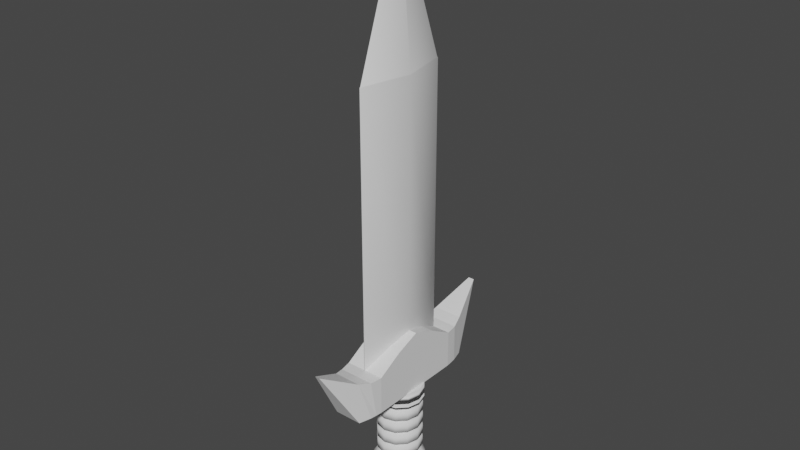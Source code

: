 # Source: espada.blend  (saved by Blender 3.6.14; exported with 4.5.12 LTS)
import bpy
from mathutils import Matrix  # noqa: F401  (used for matrix-valued properties, if any)

bpy.ops.wm.read_factory_settings(use_empty=True)
scene = bpy.context.scene
scene.name = 'Scene'

# ---- collections
col_collection = bpy.data.collections.new('Collection'); scene.collection.children.link(col_collection)

# ---- world
world_world = bpy.data.worlds.new('World'); scene.world = world_world
world_world.use_nodes = True; world_world.node_tree.nodes.clear()
_N = world_world.node_tree.nodes; _L = world_world.node_tree.links
n0 = _N.new('ShaderNodeOutputWorld'); n0.name = 'World Output'; n0.location = (300, 300)
n1 = _N.new('ShaderNodeBackground'); n1.name = 'Background'; n1.location = (10, 300)
n1.inputs[0].default_value = (0.05088, 0.05088, 0.05088, 1.0)
_L.new(n1.outputs[0], n0.inputs[0])
n0.is_active_output = True
world_world.color = (0.05088, 0.05088, 0.05088)
world_world.use_sun_shadow = False
world_world.sun_shadow_jitter_overblur = 0.0

# ---- meshes
me_circle = bpy.data.meshes.new('Circle')
me_circle.from_pydata([(-1.772e-09, 1.0, 0.0), (-0.4983, 0.866, 0.0), (-0.8631, 0.5, 0.0), (-0.9967, 0.0, 0.0), (-0.8631, -0.5, 0.0), (-0.4983, -0.866, 0.0), (-1.772e-09, -1.0, 0.0), (0.4983, -0.866, 0.0), (0.8631, -0.5, 0.0), (0.9967, 0.0, 0.0), (0.8631, 0.5, 0.0), (0.4983, 0.866, 0.0), (-1.772e-09, 1.0, 0.9), (-0.4983, 0.866, 0.9), (-0.8631, 0.5, 0.9), (-0.9967, 0.0, 0.9), (-0.8631, -0.5, 0.9), (-0.4983, -0.866, 0.9), (-1.772e-09, -1.0, 0.9), (0.4983, -0.866, 0.9), (0.8631, -0.5, 0.9), (0.9967, 0.0, 0.9), (0.8631, 0.5, 0.9), (0.4983, 0.866, 0.9), (-0.57, 1.037, 0.9), (1.159e-10, 1.198, 0.9), (-0.9873, 0.5989, 0.9), (-1.14, 1.402e-09, 0.9), (-0.9873, -0.5989, 0.9), (-0.57, -1.037, 0.9), (1.159e-10, -1.198, 0.9), (0.57, -1.037, 0.9), (0.9873, -0.5989, 0.9), (1.14, 1.402e-09, 0.9), (0.9873, 0.5989, 0.9), (0.57, 1.037, 0.9), (-0.57, 1.037, 1.294), (-1.478e-08, 1.198, 1.294), (-0.9873, 0.5989, 1.294), (-1.14, 1.402e-09, 1.294), (-0.9873, -0.5989, 1.294), (-0.57, -1.037, 1.294), (-1.478e-08, -1.198, 1.294), (0.57, -1.037, 1.294), (0.9873, -0.5989, 1.294), (1.14, 1.402e-09, 1.294), (0.9873, 0.5989, 1.294), (0.57, 1.037, 1.294), (-0.6544, 1.191, 1.3), (-1.615e-08, 1.375, 1.3), (-1.134, 0.6876, 1.3), (-1.309, 3.081e-09, 1.3), (-1.134, -0.6876, 1.3), (-0.6544, -1.191, 1.3), (-1.615e-08, -1.375, 1.3), (0.6544, -1.191, 1.3), (1.134, -0.6876, 1.3), (1.309, 3.081e-09, 1.3), (1.134, 0.6876, 1.3), (0.6544, 1.191, 1.3), (-0.6544, 1.191, 1.482), (-1.093e-08, 1.375, 1.482), (-1.134, 0.6876, 1.482), (-1.309, 3.081e-09, 1.482), (-1.134, -0.6876, 1.482), (-0.6544, -1.191, 1.482), (-1.093e-08, -1.375, 1.482), (0.6544, -1.191, 1.482), (1.134, -0.6876, 1.482), (1.309, 3.081e-09, 1.482), (1.134, 0.6876, 1.482), (0.6544, 1.191, 1.482), (-0.4676, 0.8509, 1.994), (-7.81e-09, 0.9825, 1.994), (-0.8099, 0.4912, 1.994), (-0.9351, -6.353e-10, 1.994), (-0.8099, -0.4912, 1.994), (-0.4676, -0.8509, 1.994), (-7.81e-09, -0.9825, 1.994), (0.4676, -0.8509, 1.994), (0.8099, -0.4912, 1.994), (0.9351, -6.353e-10, 1.994), (0.8099, 0.4912, 1.994), (0.4676, 0.8509, 1.994)], [], [(4, 3, 15, 16), (11, 10, 22, 23), (1, 0, 12, 13), (8, 7, 19, 20), (5, 4, 16, 17), (0, 11, 23, 12), (2, 1, 13, 14), (9, 8, 20, 21), (6, 5, 17, 18), (3, 2, 14, 15), (10, 9, 21, 22), (7, 6, 18, 19), (17, 16, 28, 29), (1, 2, 3, 4, 5, 6, 7, 8, 9, 10, 11, 0), (26, 24, 36, 38), (12, 23, 35, 25), (14, 13, 24, 26), (21, 20, 32, 33), (18, 17, 29, 30), (15, 14, 26, 27), (22, 21, 33, 34), (19, 18, 30, 31), (16, 15, 27, 28), (23, 22, 34, 35), (13, 12, 25, 24), (20, 19, 31, 32), (46, 45, 57, 58), (33, 32, 44, 45), (30, 29, 41, 42), (27, 26, 38, 39), (34, 33, 45, 46), (31, 30, 42, 43), (28, 27, 39, 40), (35, 34, 46, 47), (24, 25, 37, 36), (32, 31, 43, 44), (29, 28, 40, 41), (25, 35, 47, 37), (51, 50, 62, 63), (43, 42, 54, 55), (40, 39, 51, 52), (47, 46, 58, 59), (36, 37, 49, 48), (44, 43, 55, 56), (41, 40, 52, 53), (37, 47, 59, 49), (38, 36, 48, 50), (45, 44, 56, 57), (42, 41, 53, 54), (39, 38, 50, 51), (67, 66, 78, 79), (58, 57, 69, 70), (55, 54, 66, 67), (52, 51, 63, 64), (59, 58, 70, 71), (48, 49, 61, 60), (56, 55, 67, 68), (53, 52, 64, 65), (49, 59, 71, 61), (50, 48, 60, 62), (57, 56, 68, 69), (54, 53, 65, 66), (72, 73, 83, 82, 81, 80, 79, 78, 77, 76, 75, 74), (64, 63, 75, 76), (71, 70, 82, 83), (60, 61, 73, 72), (68, 67, 79, 80), (65, 64, 76, 77), (61, 71, 83, 73), (62, 60, 72, 74), (69, 68, 80, 81), (66, 65, 77, 78), (63, 62, 74, 75), (70, 69, 81, 82)])
me_circle.polygons.foreach_set('use_smooth', [True] * 74)
_uv = me_circle.uv_layers.new(name='UVMap')
_uv.uv.foreach_set('vector', [0.0, 0.0, 0.0, 0.0, 0.0, 0.0, 0.0, 0.0, 0.0, 0.0, 0.0, 0.0, 0.0, 0.0, 0.0, 0.0, 0.0, 0.0, 0.0, 0.0, 0.0, 0.0, 0.0, 0.0, 0.0, 0.0, 0.0, 0.0, 0.0, 0.0, 0.0, 0.0, 0.0, 0.0, 0.0, 0.0, 0.0, 0.0, 0.0, 0.0, 0.0, 0.0, 0.0, 0.0, 0.0, 0.0, 0.0, 0.0, 0.0, 0.0, 0.0, 0.0, 0.0, 0.0, 0.0, 0.0, 0.0, 0.0, 0.0, 0.0, 0.0, 0.0, 0.0, 0.0, 0.0, 0.0, 0.0, 0.0, 0.0, 0.0, 0.0, 0.0, 0.0, 0.0, 0.0, 0.0, 0.0, 0.0, 0.0, 0.0, 0.0, 0.0, 0.0, 0.0, 0.0, 0.0, 0.0, 0.0, 0.0, 0.0, 0.0, 0.0, 0.0, 0.0, 0.0, 0.0, 0.0, 0.0, 0.0, 0.0, 0.0, 0.0, 0.0, 0.0, 0.0, 0.0, 0.0, 0.0, 0.0, 0.0, 0.0, 0.0, 0.0, 0.0, 0.0, 0.0, 0.0, 0.0, 0.0, 0.0, 0.0, 0.0, 0.0, 0.0, 0.0, 0.0, 0.0, 0.0, 0.0, 0.0, 0.0, 0.0, 0.0, 0.0, 0.0, 0.0, 0.0, 0.0, 0.0, 0.0, 0.0, 0.0, 0.0, 0.0, 0.0, 0.0, 0.0, 0.0, 0.0, 0.0, 0.0, 0.0, 0.0, 0.0, 0.0, 0.0, 0.0, 0.0, 0.0, 0.0, 0.0, 0.0, 0.0, 0.0, 0.0, 0.0, 0.0, 0.0, 0.0, 0.0, 0.0, 0.0, 0.0, 0.0, 0.0, 0.0, 0.0, 0.0, 0.0, 0.0, 0.0, 0.0, 0.0, 0.0, 0.0, 0.0, 0.0, 0.0, 0.0, 0.0, 0.0, 0.0, 0.0, 0.0, 0.0, 0.0, 0.0, 0.0, 0.0, 0.0, 0.0, 0.0, 0.0, 0.0, 0.0, 0.0, 0.0, 0.0, 0.0, 0.0, 0.0, 0.0, 0.0, 0.0, 0.0, 0.0, 0.0, 0.0, 0.0, 0.0, 0.0, 0.0, 0.0, 0.0, 0.0, 0.0, 0.0, 0.0, 0.0, 0.0, 0.0, 0.0, 0.0, 0.0, 0.0, 0.0, 0.0, 0.0, 0.0, 0.0, 0.0, 0.0, 0.0, 0.0, 0.0, 0.0, 0.0, 0.0, 0.0, 0.0, 0.0, 0.0, 0.0, 0.0, 0.0, 0.0, 0.0, 0.0, 0.0, 0.0, 0.0, 0.0, 0.0, 0.0, 0.0, 0.0, 0.0, 0.0, 0.0, 0.0, 0.0, 0.0, 0.0, 0.0, 0.0, 0.0, 0.0, 0.0, 0.0, 0.0, 0.0, 0.0, 0.0, 0.0, 0.0, 0.0, 0.0, 0.0, 0.0, 0.0, 0.0, 0.0, 0.0, 0.0, 0.0, 0.0, 0.0, 0.0, 0.0, 0.0, 0.0, 0.0, 0.0, 0.0, 0.0, 0.0, 0.0, 0.0, 0.0, 0.0, 0.0, 0.0, 0.0, 0.0, 0.0, 0.0, 0.0, 0.0, 0.0, 0.0, 0.0, 0.0, 0.0, 0.0, 0.0, 0.0, 0.0, 0.0, 0.0, 0.0, 0.0, 0.0, 0.0, 0.0, 0.0, 0.0, 0.0, 0.0, 0.0, 0.0, 0.0, 0.0, 0.0, 0.0, 0.0, 0.0, 0.0, 0.0, 0.0, 0.0, 0.0, 0.0, 0.0, 0.0, 0.0, 0.0, 0.0, 0.0, 0.0, 0.0, 0.0, 0.0, 0.0, 0.0, 0.0, 0.0, 0.0, 0.0, 0.0, 0.0, 0.0, 0.0, 0.0, 0.0, 0.0, 0.0, 0.0, 0.0, 0.0, 0.0, 0.0, 0.0, 0.0, 0.0, 0.0, 0.0, 0.0, 0.0, 0.0, 0.0, 0.0, 0.0, 0.0, 0.0, 0.0, 0.0, 0.0, 0.0, 0.0, 0.0, 0.0, 0.0, 0.0, 0.0, 0.0, 0.0, 0.0, 0.0, 0.0, 0.0, 0.0, 0.0, 0.0, 0.0, 0.0, 0.0, 0.0, 0.0, 0.0, 0.0, 0.0, 0.0, 0.0, 0.0, 0.0, 0.0, 0.0, 0.0, 0.0, 0.0, 0.0, 0.0, 0.0, 0.0, 0.0, 0.0, 0.0, 0.0, 0.0, 0.0, 0.0, 0.0, 0.0, 0.0, 0.0, 0.0, 0.0, 0.0, 0.0, 0.0, 0.0, 0.0, 0.0, 0.0, 0.0, 0.0, 0.0, 0.0, 0.0, 0.0, 0.0, 0.0, 0.0, 0.0, 0.0, 0.0, 0.0, 0.0, 0.0, 0.0, 0.0, 0.0, 0.0, 0.0, 0.0, 0.0, 0.0, 0.0, 0.0, 0.0, 0.0, 0.0, 0.0, 0.0, 0.0, 0.0, 0.0, 0.0, 0.0, 0.0, 0.0, 0.0, 0.0, 0.0, 0.0, 0.0, 0.0, 0.0, 0.0, 0.0, 0.0, 0.0, 0.0, 0.0, 0.0, 0.0, 0.0, 0.0, 0.0, 0.0, 0.0, 0.0, 0.0, 0.0, 0.0, 0.0, 0.0, 0.0, 0.0, 0.0, 0.0, 0.0, 0.0, 0.0, 0.0, 0.0, 0.0, 0.0, 0.0, 0.0, 0.0, 0.0, 0.0, 0.0, 0.0, 0.0, 0.0, 0.0, 0.0, 0.0, 0.0, 0.0, 0.0, 0.0, 0.0, 0.0, 0.0, 0.0, 0.0, 0.0, 0.0, 0.0, 0.0, 0.0, 0.0, 0.0, 0.0, 0.0, 0.0, 0.0, 0.0, 0.0, 0.0, 0.0, 0.0, 0.0, 0.0, 0.0, 0.0, 0.0, 0.0, 0.0, 0.0, 0.0, 0.0, 0.0, 0.0, 0.0, 0.0, 0.0, 0.0, 0.0, 0.0, 0.0, 0.0, 0.0, 0.0, 0.0, 0.0, 0.0, 0.0, 0.0, 0.0, 0.0, 0.0, 0.0, 0.0, 0.0, 0.0, 0.0, 0.0, 0.0, 0.0, 0.0, 0.0, 0.0, 0.0, 0.0, 0.0, 0.0, 0.0, 0.0, 0.0, 0.0, 0.0, 0.0, 0.0, 0.0, 0.0, 0.0, 0.0, 0.0, 0.0, 0.0])
me_circle.update()
me_circle_002 = bpy.data.meshes.new('Circle.002')
me_circle_002.from_pydata([(0.0, 1.0, 0.0), (-0.5, 0.866, 0.0), (-0.866, 0.5, 0.0), (-1.0, 0.0, 0.0), (-0.866, -0.5, 0.0), (-0.5, -0.866, 0.0), (0.0, -1.0, 0.0), (0.5, -0.866, 0.0), (0.866, -0.5, 0.0), (1.0, 0.0, 0.0), (0.866, 0.5, 0.0), (0.5, 0.866, 0.0), (2.221e-16, 1.0, 0.9), (-0.5, 0.866, 0.9), (-0.866, 0.5, 0.9), (-1.0, 0.0, 0.9), (-0.866, -0.5, 0.9), (-0.5, -0.866, 0.9), (2.221e-16, -1.0, 0.9), (0.5, -0.866, 0.9), (0.866, -0.5, 0.9), (1.0, 0.0, 0.9), (0.866, 0.5, 0.9), (0.5, 0.866, 0.9), (-0.6101, 1.057, 0.9), (5.838e-10, 1.22, 0.9), (-1.057, 0.6101, 0.9), (-1.22, 0.0, 0.9), (-1.057, -0.6101, 0.9), (-0.6101, -1.057, 0.9), (5.838e-10, -1.22, 0.9), (0.6101, -1.057, 0.9), (1.057, -0.6101, 0.9), (1.22, 0.0, 0.9), (1.057, 0.6101, 0.9), (0.6101, 1.057, 0.9), (-0.6101, 1.057, 1.766), (5.838e-10, 1.22, 1.766), (-1.057, 0.6101, 1.766), (-1.22, 0.0, 1.766), (-1.057, -0.6101, 1.766), (-0.6101, -1.057, 1.766), (5.838e-10, -1.22, 1.766), (0.6101, -1.057, 1.766), (1.057, -0.6101, 1.766), (1.22, 0.0, 1.766), (1.057, 0.6101, 1.766), (0.6101, 1.057, 1.766), (-0.4923, 0.8527, 1.687), (-1.576e-09, 0.9846, 1.687), (-0.8527, 0.4923, 1.687), (-0.9846, 1.947e-09, 1.687), (-0.8527, -0.4923, 1.687), (-0.4923, -0.8527, 1.687), (-1.576e-09, -0.9846, 1.687), (0.4923, -0.8527, 1.687), (0.8527, -0.4923, 1.687), (0.9846, 1.947e-09, 1.687), (0.8527, 0.4923, 1.687), (0.4923, 0.8527, 1.687), (-0.4923, 0.8527, 2.159), (-1.576e-09, 0.9846, 2.159), (-0.8527, 0.4923, 2.159), (-0.9846, 1.947e-09, 2.159), (-0.8527, -0.4923, 2.159), (-0.4923, -0.8527, 2.159), (-1.576e-09, -0.9846, 2.159), (0.4923, -0.8527, 2.159), (0.8527, -0.4923, 2.159), (0.9846, 1.947e-09, 2.159), (0.8527, 0.4923, 2.159), (0.4923, 0.8527, 2.159), (-0.6081, 1.053, 2.168), (-5.049e-09, 1.216, 2.168), (-1.053, 0.6081, 2.168), (-1.216, 3.493e-09, 2.168), (-1.053, -0.6081, 2.168), (-0.6081, -1.053, 2.168), (-5.049e-09, -1.216, 2.168), (0.6081, -1.053, 2.168), (1.053, -0.6081, 2.168), (1.216, 3.493e-09, 2.168), (1.053, 0.6081, 2.168), (0.6081, 1.053, 2.168), (-0.6081, 1.053, 4.682), (-5.049e-09, 1.216, 4.682), (-1.053, 0.6081, 4.682), (-1.216, 3.493e-09, 4.682), (-1.053, -0.6081, 4.682), (-0.6081, -1.053, 4.682), (-5.049e-09, -1.216, 4.682), (0.6081, -1.053, 4.682), (1.053, -0.6081, 4.682), (1.216, 3.493e-09, 4.682), (1.053, 0.6081, 4.682), (0.6081, 1.053, 4.682)], [], [(4, 3, 15, 16), (11, 10, 22, 23), (1, 0, 12, 13), (8, 7, 19, 20), (5, 4, 16, 17), (0, 11, 23, 12), (2, 1, 13, 14), (9, 8, 20, 21), (6, 5, 17, 18), (3, 2, 14, 15), (10, 9, 21, 22), (7, 6, 18, 19), (17, 16, 28, 29), (1, 2, 3, 4, 5, 6, 7, 8, 9, 10, 11, 0), (29, 28, 40, 41), (12, 23, 35, 25), (14, 13, 24, 26), (21, 20, 32, 33), (18, 17, 29, 30), (15, 14, 26, 27), (22, 21, 33, 34), (19, 18, 30, 31), (16, 15, 27, 28), (23, 22, 34, 35), (13, 12, 25, 24), (20, 19, 31, 32), (41, 40, 52, 53), (25, 35, 47, 37), (26, 24, 36, 38), (33, 32, 44, 45), (30, 29, 41, 42), (27, 26, 38, 39), (34, 33, 45, 46), (31, 30, 42, 43), (28, 27, 39, 40), (35, 34, 46, 47), (24, 25, 37, 36), (32, 31, 43, 44), (56, 55, 67, 68), (37, 47, 59, 49), (38, 36, 48, 50), (45, 44, 56, 57), (42, 41, 53, 54), (39, 38, 50, 51), (46, 45, 57, 58), (43, 42, 54, 55), (40, 39, 51, 52), (47, 46, 58, 59), (36, 37, 49, 48), (44, 43, 55, 56), (60, 61, 73, 72), (53, 52, 64, 65), (49, 59, 71, 61), (50, 48, 60, 62), (57, 56, 68, 69), (54, 53, 65, 66), (51, 50, 62, 63), (58, 57, 69, 70), (55, 54, 66, 67), (52, 51, 63, 64), (59, 58, 70, 71), (48, 49, 61, 60), (83, 82, 94, 95), (68, 67, 79, 80), (65, 64, 76, 77), (61, 71, 83, 73), (62, 60, 72, 74), (69, 68, 80, 81), (66, 65, 77, 78), (63, 62, 74, 75), (70, 69, 81, 82), (67, 66, 78, 79), (64, 63, 75, 76), (71, 70, 82, 83), (84, 85, 95, 94, 93, 92, 91, 90, 89, 88, 87, 86), (72, 73, 85, 84), (80, 79, 91, 92), (77, 76, 88, 89), (73, 83, 95, 85), (74, 72, 84, 86), (81, 80, 92, 93), (78, 77, 89, 90), (75, 74, 86, 87), (82, 81, 93, 94), (79, 78, 90, 91), (76, 75, 87, 88)])
me_circle_002.polygons.foreach_set('use_smooth', [True] * 86)
_uv = me_circle_002.uv_layers.new(name='UVMap')
_uv.uv.foreach_set('vector', [0.0, 0.0, 0.0, 0.0, 0.0, 0.0, 0.0, 0.0, 0.0, 0.0, 0.0, 0.0, 0.0, 0.0, 0.0, 0.0, 0.0, 0.0, 0.0, 0.0, 0.0, 0.0, 0.0, 0.0, 0.0, 0.0, 0.0, 0.0, 0.0, 0.0, 0.0, 0.0, 0.0, 0.0, 0.0, 0.0, 0.0, 0.0, 0.0, 0.0, 0.0, 0.0, 0.0, 0.0, 0.0, 0.0, 0.0, 0.0, 0.0, 0.0, 0.0, 0.0, 0.0, 0.0, 0.0, 0.0, 0.0, 0.0, 0.0, 0.0, 0.0, 0.0, 0.0, 0.0, 0.0, 0.0, 0.0, 0.0, 0.0, 0.0, 0.0, 0.0, 0.0, 0.0, 0.0, 0.0, 0.0, 0.0, 0.0, 0.0, 0.0, 0.0, 0.0, 0.0, 0.0, 0.0, 0.0, 0.0, 0.0, 0.0, 0.0, 0.0, 0.0, 0.0, 0.0, 0.0, 0.0, 0.0, 0.0, 0.0, 0.0, 0.0, 0.0, 0.0, 0.0, 0.0, 0.0, 0.0, 0.0, 0.0, 0.0, 0.0, 0.0, 0.0, 0.0, 0.0, 0.0, 0.0, 0.0, 0.0, 0.0, 0.0, 0.0, 0.0, 0.0, 0.0, 0.0, 0.0, 0.0, 0.0, 0.0, 0.0, 0.0, 0.0, 0.0, 0.0, 0.0, 0.0, 0.0, 0.0, 0.0, 0.0, 0.0, 0.0, 0.0, 0.0, 0.0, 0.0, 0.0, 0.0, 0.0, 0.0, 0.0, 0.0, 0.0, 0.0, 0.0, 0.0, 0.0, 0.0, 0.0, 0.0, 0.0, 0.0, 0.0, 0.0, 0.0, 0.0, 0.0, 0.0, 0.0, 0.0, 0.0, 0.0, 0.0, 0.0, 0.0, 0.0, 0.0, 0.0, 0.0, 0.0, 0.0, 0.0, 0.0, 0.0, 0.0, 0.0, 0.0, 0.0, 0.0, 0.0, 0.0, 0.0, 0.0, 0.0, 0.0, 0.0, 0.0, 0.0, 0.0, 0.0, 0.0, 0.0, 0.0, 0.0, 0.0, 0.0, 0.0, 0.0, 0.0, 0.0, 0.0, 0.0, 0.0, 0.0, 0.0, 0.0, 0.0, 0.0, 0.0, 0.0, 0.0, 0.0, 0.0, 0.0, 0.0, 0.0, 0.0, 0.0, 0.0, 0.0, 0.0, 0.0, 0.0, 0.0, 0.0, 0.0, 0.0, 0.0, 0.0, 0.0, 0.0, 0.0, 0.0, 0.0, 0.0, 0.0, 0.0, 0.0, 0.0, 0.0, 0.0, 0.0, 0.0, 0.0, 0.0, 0.0, 0.0, 0.0, 0.0, 0.0, 0.0, 0.0, 0.0, 0.0, 0.0, 0.0, 0.0, 0.0, 0.0, 0.0, 0.0, 0.0, 0.0, 0.0, 0.0, 0.0, 0.0, 0.0, 0.0, 0.0, 0.0, 0.0, 0.0, 0.0, 0.0, 0.0, 0.0, 0.0, 0.0, 0.0, 0.0, 0.0, 0.0, 0.0, 0.0, 0.0, 0.0, 0.0, 0.0, 0.0, 0.0, 0.0, 0.0, 0.0, 0.0, 0.0, 0.0, 0.0, 0.0, 0.0, 0.0, 0.0, 0.0, 0.0, 0.0, 0.0, 0.0, 0.0, 0.0, 0.0, 0.0, 0.0, 0.0, 0.0, 0.0, 0.0, 0.0, 0.0, 0.0, 0.0, 0.0, 0.0, 0.0, 0.0, 0.0, 0.0, 0.0, 0.0, 0.0, 0.0, 0.0, 0.0, 0.0, 0.0, 0.0, 0.0, 0.0, 0.0, 0.0, 0.0, 0.0, 0.0, 0.0, 0.0, 0.0, 0.0, 0.0, 0.0, 0.0, 0.0, 0.0, 0.0, 0.0, 0.0, 0.0, 0.0, 0.0, 0.0, 0.0, 0.0, 0.0, 0.0, 0.0, 0.0, 0.0, 0.0, 0.0, 0.0, 0.0, 0.0, 0.0, 0.0, 0.0, 0.0, 0.0, 0.0, 0.0, 0.0, 0.0, 0.0, 0.0, 0.0, 0.0, 0.0, 0.0, 0.0, 0.0, 0.0, 0.0, 0.0, 0.0, 0.0, 0.0, 0.0, 0.0, 0.0, 0.0, 0.0, 0.0, 0.0, 0.0, 0.0, 0.0, 0.0, 0.0, 0.0, 0.0, 0.0, 0.0, 0.0, 0.0, 0.0, 0.0, 0.0, 0.0, 0.0, 0.0, 0.0, 0.0, 0.0, 0.0, 0.0, 0.0, 0.0, 0.0, 0.0, 0.0, 0.0, 0.0, 0.0, 0.0, 0.0, 0.0, 0.0, 0.0, 0.0, 0.0, 0.0, 0.0, 0.0, 0.0, 0.0, 0.0, 0.0, 0.0, 0.0, 0.0, 0.0, 0.0, 0.0, 0.0, 0.0, 0.0, 0.0, 0.0, 0.0, 0.0, 0.0, 0.0, 0.0, 0.0, 0.0, 0.0, 0.0, 0.0, 0.0, 0.0, 0.0, 0.0, 0.0, 0.0, 0.0, 0.0, 0.0, 0.0, 0.0, 0.0, 0.0, 0.0, 0.0, 0.0, 0.0, 0.0, 0.0, 0.0, 0.0, 0.0, 0.0, 0.0, 0.0, 0.0, 0.0, 0.0, 0.0, 0.0, 0.0, 0.0, 0.0, 0.0, 0.0, 0.0, 0.0, 0.0, 0.0, 0.0, 0.0, 0.0, 0.0, 0.0, 0.0, 0.0, 0.0, 0.0, 0.0, 0.0, 0.0, 0.0, 0.0, 0.0, 0.0, 0.0, 0.0, 0.0, 0.0, 0.0, 0.0, 0.0, 0.0, 0.0, 0.0, 0.0, 0.0, 0.0, 0.0, 0.0, 0.0, 0.0, 0.0, 0.0, 0.0, 0.0, 0.0, 0.0, 0.0, 0.0, 0.0, 0.0, 0.0, 0.0, 0.0, 0.0, 0.0, 0.0, 0.0, 0.0, 0.0, 0.0, 0.0, 0.0, 0.0, 0.0, 0.0, 0.0, 0.0, 0.0, 0.0, 0.0, 0.0, 0.0, 0.0, 0.0, 0.0, 0.0, 0.0, 0.0, 0.0, 0.0, 0.0, 0.0, 0.0, 0.0, 0.0, 0.0, 0.0, 0.0, 0.0, 0.0, 0.0, 0.0, 0.0, 0.0, 0.0, 0.0, 0.0, 0.0, 0.0, 0.0, 0.0, 0.0, 0.0, 0.0, 0.0, 0.0, 0.0, 0.0, 0.0, 0.0, 0.0, 0.0, 0.0, 0.0, 0.0, 0.0, 0.0, 0.0, 0.0, 0.0, 0.0, 0.0, 0.0, 0.0, 0.0, 0.0, 0.0, 0.0, 0.0, 0.0, 0.0, 0.0, 0.0, 0.0, 0.0, 0.0, 0.0, 0.0, 0.0, 0.0, 0.0, 0.0, 0.0, 0.0, 0.0, 0.0, 0.0, 0.0, 0.0, 0.0, 0.0, 0.0, 0.0, 0.0, 0.0, 0.0, 0.0, 0.0, 0.0, 0.0, 0.0, 0.0, 0.0, 0.0, 0.0, 0.0, 0.0, 0.0, 0.0, 0.0, 0.0, 0.0, 0.0, 0.0, 0.0, 0.0, 0.0, 0.0, 0.0, 0.0, 0.0, 0.0, 0.0, 0.0, 0.0, 0.0, 0.0, 0.0, 0.0, 0.0, 0.0, 0.0, 0.0, 0.0, 0.0, 0.0, 0.0, 0.0, 0.0, 0.0, 0.0, 0.0, 0.0, 0.0, 0.0, 0.0, 0.0, 0.0, 0.0, 0.0, 0.0])
me_circle_002.update()
me_circle_003 = bpy.data.meshes.new('Circle.003')
me_circle_003.from_pydata([(7.451e-09, 1.0, 0.075), (-0.5, 0.866, 0.075), (-0.866, 0.5, 0.075), (-1.0, -4.222e-08, 0.075), (-0.866, -0.5, 0.075), (-0.5, -0.866, 0.075), (7.451e-09, -1.0, 0.075), (0.5, -0.866, 0.075), (0.866, -0.5, 0.075), (1.0, -4.222e-08, 0.075), (0.866, 0.5, 0.075), (0.5, 0.866, 0.075), (7.451e-09, 1.0, -0.075), (-0.5, 0.866, -0.075), (-0.866, 0.5, -0.075), (-1.0, -1.175e-08, -0.075), (-0.866, -0.5, -0.075), (-0.5, -0.866, -0.075), (7.451e-09, -1.0, -0.075), (0.5, -0.866, -0.075), (0.866, -0.5, -0.075), (1.0, -1.175e-08, -0.075), (0.866, 0.5, -0.075), (0.5, 0.866, -0.075), (-0.6079, 1.053, 0.08141), (7.804e-09, 1.216, 0.08141), (-1.053, 0.6079, 0.08141), (-1.216, -4.49e-08, 0.08141), (-1.053, -0.6079, 0.08141), (-0.6079, -1.053, 0.08141), (7.804e-09, -1.216, 0.08141), (0.6079, -1.053, 0.08141), (1.053, -0.6079, 0.08141), (1.216, -4.49e-08, 0.08141), (1.053, 0.6079, 0.08141), (0.6079, 1.053, 0.08141), (-0.6079, 1.053, 0.6196), (6.787e-09, 1.216, 0.6196), (-1.053, 0.6079, 0.6196), (-1.216, -4.49e-08, 0.6196), (-1.053, -0.6079, 0.6196), (-0.6079, -1.053, 0.6196), (6.787e-09, -1.216, 0.6196), (0.6079, -1.053, 0.6196), (1.053, -0.6079, 0.6196), (1.216, -4.49e-08, 0.6196), (1.053, 0.6079, 0.6196), (0.6079, 1.053, 0.6196)], [], [(6, 5, 17, 18), (3, 2, 14, 15), (10, 9, 21, 22), (7, 6, 18, 19), (4, 3, 15, 16), (11, 10, 22, 23), (1, 0, 12, 13), (8, 7, 19, 20), (5, 4, 16, 17), (0, 11, 23, 12), (2, 1, 13, 14), (9, 8, 20, 21), (11, 0, 25, 35), (13, 12, 23, 22, 21, 20, 19, 18, 17, 16, 15, 14), (30, 31, 43, 42), (1, 2, 26, 24), (8, 9, 33, 32), (5, 6, 30, 29), (2, 3, 27, 26), (9, 10, 34, 33), (6, 7, 31, 30), (3, 4, 28, 27), (10, 11, 35, 34), (0, 1, 24, 25), (7, 8, 32, 31), (4, 5, 29, 28), (36, 38, 39, 40, 41, 42, 43, 44, 45, 46, 47, 37), (27, 28, 40, 39), (34, 35, 47, 46), (25, 24, 36, 37), (31, 32, 44, 43), (28, 29, 41, 40), (35, 25, 37, 47), (24, 26, 38, 36), (32, 33, 45, 44), (29, 30, 42, 41), (26, 27, 39, 38), (33, 34, 46, 45)])
me_circle_003.polygons.foreach_set('use_smooth', [True] * 38)
_uv = me_circle_003.uv_layers.new(name='UVMap')
_uv.uv.foreach_set('vector', [0.0, 0.0, 0.0, 0.0, 0.0, 0.0, 0.0, 0.0, 0.0, 0.0, 0.0, 0.0, 0.0, 0.0, 0.0, 0.0, 0.0, 0.0, 0.0, 0.0, 0.0, 0.0, 0.0, 0.0, 0.0, 0.0, 0.0, 0.0, 0.0, 0.0, 0.0, 0.0, 0.0, 0.0, 0.0, 0.0, 0.0, 0.0, 0.0, 0.0, 0.0, 0.0, 0.0, 0.0, 0.0, 0.0, 0.0, 0.0, 0.0, 0.0, 0.0, 0.0, 0.0, 0.0, 0.0, 0.0, 0.0, 0.0, 0.0, 0.0, 0.0, 0.0, 0.0, 0.0, 0.0, 0.0, 0.0, 0.0, 0.0, 0.0, 0.0, 0.0, 0.0, 0.0, 0.0, 0.0, 0.0, 0.0, 0.0, 0.0, 0.0, 0.0, 0.0, 0.0, 0.0, 0.0, 0.0, 0.0, 0.0, 0.0, 0.0, 0.0, 0.0, 0.0, 0.0, 0.0, 0.0, 0.0, 0.0, 0.0, 0.0, 0.0, 0.0, 0.0, 0.0, 0.0, 0.0, 0.0, 0.0, 0.0, 0.0, 0.0, 0.0, 0.0, 0.0, 0.0, 0.0, 0.0, 0.0, 0.0, 0.0, 0.0, 0.0, 0.0, 0.0, 0.0, 0.0, 0.0, 0.0, 0.0, 0.0, 0.0, 0.0, 0.0, 0.0, 0.0, 0.0, 0.0, 0.0, 0.0, 0.0, 0.0, 0.0, 0.0, 0.0, 0.0, 0.0, 0.0, 0.0, 0.0, 0.0, 0.0, 0.0, 0.0, 0.0, 0.0, 0.0, 0.0, 0.0, 0.0, 0.0, 0.0, 0.0, 0.0, 0.0, 0.0, 0.0, 0.0, 0.0, 0.0, 0.0, 0.0, 0.0, 0.0, 0.0, 0.0, 0.0, 0.0, 0.0, 0.0, 0.0, 0.0, 0.0, 0.0, 0.0, 0.0, 0.0, 0.0, 0.0, 0.0, 0.0, 0.0, 0.0, 0.0, 0.0, 0.0, 0.0, 0.0, 0.0, 0.0, 0.0, 0.0, 0.0, 0.0, 0.0, 0.0, 0.0, 0.0, 0.0, 0.0, 0.0, 0.0, 0.0, 0.0, 0.0, 0.0, 0.0, 0.0, 0.0, 0.0, 0.0, 0.0, 0.0, 0.0, 0.0, 0.0, 0.0, 0.0, 0.0, 0.0, 0.0, 0.0, 0.0, 0.0, 0.0, 0.0, 0.0, 0.0, 0.0, 0.0, 0.0, 0.0, 0.0, 0.0, 0.0, 0.0, 0.0, 0.0, 0.0, 0.0, 0.0, 0.0, 0.0, 0.0, 0.0, 0.0, 0.0, 0.0, 0.0, 0.0, 0.0, 0.0, 0.0, 0.0, 0.0, 0.0, 0.0, 0.0, 0.0, 0.0, 0.0, 0.0, 0.0, 0.0, 0.0, 0.0, 0.0, 0.0, 0.0, 0.0, 0.0, 0.0, 0.0, 0.0, 0.0, 0.0, 0.0, 0.0, 0.0, 0.0, 0.0, 0.0, 0.0, 0.0, 0.0, 0.0, 0.0, 0.0, 0.0, 0.0, 0.0, 0.0, 0.0, 0.0, 0.0, 0.0, 0.0, 0.0, 0.0, 0.0, 0.0, 0.0, 0.0, 0.0, 0.0, 0.0, 0.0, 0.0, 0.0, 0.0, 0.0, 0.0, 0.0, 0.0, 0.0, 0.0, 0.0, 0.0, 0.0, 0.0, 0.0, 0.0, 0.0, 0.0, 0.0, 0.0])
me_circle_003.update()
me_circle_004 = bpy.data.meshes.new('Circle.004')
me_circle_004.from_pydata([(7.451e-09, 1.0, 0.075), (-0.5, 0.866, 0.075), (-0.866, 0.5, 0.075), (-1.0, -4.222e-08, 0.075), (-0.866, -0.5, 0.075), (-0.5, -0.866, 0.075), (7.451e-09, -1.0, 0.075), (0.5, -0.866, 0.075), (0.866, -0.5, 0.075), (1.0, -4.222e-08, 0.075), (0.866, 0.5, 0.075), (0.5, 0.866, 0.075), (7.451e-09, 1.0, -0.075), (-0.5, 0.866, -0.075), (-0.866, 0.5, -0.075), (-1.0, -1.175e-08, -0.075), (-0.866, -0.5, -0.075), (-0.5, -0.866, -0.075), (7.451e-09, -1.0, -0.075), (0.5, -0.866, -0.075), (0.866, -0.5, -0.075), (1.0, -1.175e-08, -0.075), (0.866, 0.5, -0.075), (0.5, 0.866, -0.075), (-0.6079, 1.053, 0.08141), (7.804e-09, 1.216, 0.08141), (-1.053, 0.6079, 0.08141), (-1.216, -4.49e-08, 0.08141), (-1.053, -0.6079, 0.08141), (-0.6079, -1.053, 0.08141), (7.804e-09, -1.216, 0.08141), (0.6079, -1.053, 0.08141), (1.053, -0.6079, 0.08141), (1.216, -4.49e-08, 0.08141), (1.053, 0.6079, 0.08141), (0.6079, 1.053, 0.08141), (-0.6079, 1.053, 0.6196), (6.787e-09, 1.216, 0.6196), (-1.053, 0.6079, 0.6196), (-1.216, -4.49e-08, 0.6196), (-1.053, -0.6079, 0.6196), (-0.6079, -1.053, 0.6196), (6.787e-09, -1.216, 0.6196), (0.6079, -1.053, 0.6196), (1.053, -0.6079, 0.6196), (1.216, -4.49e-08, 0.6196), (1.053, 0.6079, 0.6196), (0.6079, 1.053, 0.6196)], [], [(6, 5, 17, 18), (3, 2, 14, 15), (10, 9, 21, 22), (7, 6, 18, 19), (4, 3, 15, 16), (11, 10, 22, 23), (1, 0, 12, 13), (8, 7, 19, 20), (5, 4, 16, 17), (0, 11, 23, 12), (2, 1, 13, 14), (9, 8, 20, 21), (11, 0, 25, 35), (13, 12, 23, 22, 21, 20, 19, 18, 17, 16, 15, 14), (30, 31, 43, 42), (1, 2, 26, 24), (8, 9, 33, 32), (5, 6, 30, 29), (2, 3, 27, 26), (9, 10, 34, 33), (6, 7, 31, 30), (3, 4, 28, 27), (10, 11, 35, 34), (0, 1, 24, 25), (7, 8, 32, 31), (4, 5, 29, 28), (36, 38, 39, 40, 41, 42, 43, 44, 45, 46, 47, 37), (27, 28, 40, 39), (34, 35, 47, 46), (25, 24, 36, 37), (31, 32, 44, 43), (28, 29, 41, 40), (35, 25, 37, 47), (24, 26, 38, 36), (32, 33, 45, 44), (29, 30, 42, 41), (26, 27, 39, 38), (33, 34, 46, 45)])
me_circle_004.polygons.foreach_set('use_smooth', [True] * 38)
_uv = me_circle_004.uv_layers.new(name='UVMap')
_uv.uv.foreach_set('vector', [0.0, 0.0, 0.0, 0.0, 0.0, 0.0, 0.0, 0.0, 0.0, 0.0, 0.0, 0.0, 0.0, 0.0, 0.0, 0.0, 0.0, 0.0, 0.0, 0.0, 0.0, 0.0, 0.0, 0.0, 0.0, 0.0, 0.0, 0.0, 0.0, 0.0, 0.0, 0.0, 0.0, 0.0, 0.0, 0.0, 0.0, 0.0, 0.0, 0.0, 0.0, 0.0, 0.0, 0.0, 0.0, 0.0, 0.0, 0.0, 0.0, 0.0, 0.0, 0.0, 0.0, 0.0, 0.0, 0.0, 0.0, 0.0, 0.0, 0.0, 0.0, 0.0, 0.0, 0.0, 0.0, 0.0, 0.0, 0.0, 0.0, 0.0, 0.0, 0.0, 0.0, 0.0, 0.0, 0.0, 0.0, 0.0, 0.0, 0.0, 0.0, 0.0, 0.0, 0.0, 0.0, 0.0, 0.0, 0.0, 0.0, 0.0, 0.0, 0.0, 0.0, 0.0, 0.0, 0.0, 0.0, 0.0, 0.0, 0.0, 0.0, 0.0, 0.0, 0.0, 0.0, 0.0, 0.0, 0.0, 0.0, 0.0, 0.0, 0.0, 0.0, 0.0, 0.0, 0.0, 0.0, 0.0, 0.0, 0.0, 0.0, 0.0, 0.0, 0.0, 0.0, 0.0, 0.0, 0.0, 0.0, 0.0, 0.0, 0.0, 0.0, 0.0, 0.0, 0.0, 0.0, 0.0, 0.0, 0.0, 0.0, 0.0, 0.0, 0.0, 0.0, 0.0, 0.0, 0.0, 0.0, 0.0, 0.0, 0.0, 0.0, 0.0, 0.0, 0.0, 0.0, 0.0, 0.0, 0.0, 0.0, 0.0, 0.0, 0.0, 0.0, 0.0, 0.0, 0.0, 0.0, 0.0, 0.0, 0.0, 0.0, 0.0, 0.0, 0.0, 0.0, 0.0, 0.0, 0.0, 0.0, 0.0, 0.0, 0.0, 0.0, 0.0, 0.0, 0.0, 0.0, 0.0, 0.0, 0.0, 0.0, 0.0, 0.0, 0.0, 0.0, 0.0, 0.0, 0.0, 0.0, 0.0, 0.0, 0.0, 0.0, 0.0, 0.0, 0.0, 0.0, 0.0, 0.0, 0.0, 0.0, 0.0, 0.0, 0.0, 0.0, 0.0, 0.0, 0.0, 0.0, 0.0, 0.0, 0.0, 0.0, 0.0, 0.0, 0.0, 0.0, 0.0, 0.0, 0.0, 0.0, 0.0, 0.0, 0.0, 0.0, 0.0, 0.0, 0.0, 0.0, 0.0, 0.0, 0.0, 0.0, 0.0, 0.0, 0.0, 0.0, 0.0, 0.0, 0.0, 0.0, 0.0, 0.0, 0.0, 0.0, 0.0, 0.0, 0.0, 0.0, 0.0, 0.0, 0.0, 0.0, 0.0, 0.0, 0.0, 0.0, 0.0, 0.0, 0.0, 0.0, 0.0, 0.0, 0.0, 0.0, 0.0, 0.0, 0.0, 0.0, 0.0, 0.0, 0.0, 0.0, 0.0, 0.0, 0.0, 0.0, 0.0, 0.0, 0.0, 0.0, 0.0, 0.0, 0.0, 0.0, 0.0, 0.0, 0.0, 0.0, 0.0, 0.0, 0.0, 0.0, 0.0, 0.0, 0.0, 0.0, 0.0, 0.0, 0.0, 0.0, 0.0, 0.0, 0.0, 0.0, 0.0, 0.0, 0.0, 0.0, 0.0, 0.0, 0.0, 0.0, 0.0, 0.0, 0.0, 0.0, 0.0, 0.0, 0.0, 0.0, 0.0, 0.0, 0.0])
me_circle_004.update()
me_circle_005 = bpy.data.meshes.new('Circle.005')
me_circle_005.from_pydata([(7.451e-09, 1.0, 0.075), (-0.5, 0.866, 0.075), (-0.866, 0.5, 0.075), (-1.0, -4.222e-08, 0.075), (-0.866, -0.5, 0.075), (-0.5, -0.866, 0.075), (7.451e-09, -1.0, 0.075), (0.5, -0.866, 0.075), (0.866, -0.5, 0.075), (1.0, -4.222e-08, 0.075), (0.866, 0.5, 0.075), (0.5, 0.866, 0.075), (7.451e-09, 1.0, -0.075), (-0.5, 0.866, -0.075), (-0.866, 0.5, -0.075), (-1.0, -1.175e-08, -0.075), (-0.866, -0.5, -0.075), (-0.5, -0.866, -0.075), (7.451e-09, -1.0, -0.075), (0.5, -0.866, -0.075), (0.866, -0.5, -0.075), (1.0, -1.175e-08, -0.075), (0.866, 0.5, -0.075), (0.5, 0.866, -0.075), (-0.6079, 1.053, 0.08141), (7.804e-09, 1.216, 0.08141), (-1.053, 0.6079, 0.08141), (-1.216, -4.49e-08, 0.08141), (-1.053, -0.6079, 0.08141), (-0.6079, -1.053, 0.08141), (7.804e-09, -1.216, 0.08141), (0.6079, -1.053, 0.08141), (1.053, -0.6079, 0.08141), (1.216, -4.49e-08, 0.08141), (1.053, 0.6079, 0.08141), (0.6079, 1.053, 0.08141), (-0.6079, 1.053, 0.6196), (6.787e-09, 1.216, 0.6196), (-1.053, 0.6079, 0.6196), (-1.216, -4.49e-08, 0.6196), (-1.053, -0.6079, 0.6196), (-0.6079, -1.053, 0.6196), (6.787e-09, -1.216, 0.6196), (0.6079, -1.053, 0.6196), (1.053, -0.6079, 0.6196), (1.216, -4.49e-08, 0.6196), (1.053, 0.6079, 0.6196), (0.6079, 1.053, 0.6196)], [], [(6, 5, 17, 18), (3, 2, 14, 15), (10, 9, 21, 22), (7, 6, 18, 19), (4, 3, 15, 16), (11, 10, 22, 23), (1, 0, 12, 13), (8, 7, 19, 20), (5, 4, 16, 17), (0, 11, 23, 12), (2, 1, 13, 14), (9, 8, 20, 21), (11, 0, 25, 35), (13, 12, 23, 22, 21, 20, 19, 18, 17, 16, 15, 14), (30, 31, 43, 42), (1, 2, 26, 24), (8, 9, 33, 32), (5, 6, 30, 29), (2, 3, 27, 26), (9, 10, 34, 33), (6, 7, 31, 30), (3, 4, 28, 27), (10, 11, 35, 34), (0, 1, 24, 25), (7, 8, 32, 31), (4, 5, 29, 28), (36, 38, 39, 40, 41, 42, 43, 44, 45, 46, 47, 37), (27, 28, 40, 39), (34, 35, 47, 46), (25, 24, 36, 37), (31, 32, 44, 43), (28, 29, 41, 40), (35, 25, 37, 47), (24, 26, 38, 36), (32, 33, 45, 44), (29, 30, 42, 41), (26, 27, 39, 38), (33, 34, 46, 45)])
me_circle_005.polygons.foreach_set('use_smooth', [True] * 38)
_uv = me_circle_005.uv_layers.new(name='UVMap')
_uv.uv.foreach_set('vector', [0.0, 0.0, 0.0, 0.0, 0.0, 0.0, 0.0, 0.0, 0.0, 0.0, 0.0, 0.0, 0.0, 0.0, 0.0, 0.0, 0.0, 0.0, 0.0, 0.0, 0.0, 0.0, 0.0, 0.0, 0.0, 0.0, 0.0, 0.0, 0.0, 0.0, 0.0, 0.0, 0.0, 0.0, 0.0, 0.0, 0.0, 0.0, 0.0, 0.0, 0.0, 0.0, 0.0, 0.0, 0.0, 0.0, 0.0, 0.0, 0.0, 0.0, 0.0, 0.0, 0.0, 0.0, 0.0, 0.0, 0.0, 0.0, 0.0, 0.0, 0.0, 0.0, 0.0, 0.0, 0.0, 0.0, 0.0, 0.0, 0.0, 0.0, 0.0, 0.0, 0.0, 0.0, 0.0, 0.0, 0.0, 0.0, 0.0, 0.0, 0.0, 0.0, 0.0, 0.0, 0.0, 0.0, 0.0, 0.0, 0.0, 0.0, 0.0, 0.0, 0.0, 0.0, 0.0, 0.0, 0.0, 0.0, 0.0, 0.0, 0.0, 0.0, 0.0, 0.0, 0.0, 0.0, 0.0, 0.0, 0.0, 0.0, 0.0, 0.0, 0.0, 0.0, 0.0, 0.0, 0.0, 0.0, 0.0, 0.0, 0.0, 0.0, 0.0, 0.0, 0.0, 0.0, 0.0, 0.0, 0.0, 0.0, 0.0, 0.0, 0.0, 0.0, 0.0, 0.0, 0.0, 0.0, 0.0, 0.0, 0.0, 0.0, 0.0, 0.0, 0.0, 0.0, 0.0, 0.0, 0.0, 0.0, 0.0, 0.0, 0.0, 0.0, 0.0, 0.0, 0.0, 0.0, 0.0, 0.0, 0.0, 0.0, 0.0, 0.0, 0.0, 0.0, 0.0, 0.0, 0.0, 0.0, 0.0, 0.0, 0.0, 0.0, 0.0, 0.0, 0.0, 0.0, 0.0, 0.0, 0.0, 0.0, 0.0, 0.0, 0.0, 0.0, 0.0, 0.0, 0.0, 0.0, 0.0, 0.0, 0.0, 0.0, 0.0, 0.0, 0.0, 0.0, 0.0, 0.0, 0.0, 0.0, 0.0, 0.0, 0.0, 0.0, 0.0, 0.0, 0.0, 0.0, 0.0, 0.0, 0.0, 0.0, 0.0, 0.0, 0.0, 0.0, 0.0, 0.0, 0.0, 0.0, 0.0, 0.0, 0.0, 0.0, 0.0, 0.0, 0.0, 0.0, 0.0, 0.0, 0.0, 0.0, 0.0, 0.0, 0.0, 0.0, 0.0, 0.0, 0.0, 0.0, 0.0, 0.0, 0.0, 0.0, 0.0, 0.0, 0.0, 0.0, 0.0, 0.0, 0.0, 0.0, 0.0, 0.0, 0.0, 0.0, 0.0, 0.0, 0.0, 0.0, 0.0, 0.0, 0.0, 0.0, 0.0, 0.0, 0.0, 0.0, 0.0, 0.0, 0.0, 0.0, 0.0, 0.0, 0.0, 0.0, 0.0, 0.0, 0.0, 0.0, 0.0, 0.0, 0.0, 0.0, 0.0, 0.0, 0.0, 0.0, 0.0, 0.0, 0.0, 0.0, 0.0, 0.0, 0.0, 0.0, 0.0, 0.0, 0.0, 0.0, 0.0, 0.0, 0.0, 0.0, 0.0, 0.0, 0.0, 0.0, 0.0, 0.0, 0.0, 0.0, 0.0, 0.0, 0.0, 0.0, 0.0, 0.0, 0.0, 0.0, 0.0, 0.0, 0.0, 0.0, 0.0, 0.0, 0.0, 0.0, 0.0, 0.0, 0.0, 0.0, 0.0, 0.0])
me_circle_005.update()
me_circle_006 = bpy.data.meshes.new('Circle.006')
me_circle_006.from_pydata([(7.451e-09, 1.0, 0.075), (-0.5, 0.866, 0.075), (-0.866, 0.5, 0.075), (-1.0, -4.222e-08, 0.075), (-0.866, -0.5, 0.075), (-0.5, -0.866, 0.075), (7.451e-09, -1.0, 0.075), (0.5, -0.866, 0.075), (0.866, -0.5, 0.075), (1.0, -4.222e-08, 0.075), (0.866, 0.5, 0.075), (0.5, 0.866, 0.075), (7.451e-09, 1.0, -0.075), (-0.5, 0.866, -0.075), (-0.866, 0.5, -0.075), (-1.0, -1.175e-08, -0.075), (-0.866, -0.5, -0.075), (-0.5, -0.866, -0.075), (7.451e-09, -1.0, -0.075), (0.5, -0.866, -0.075), (0.866, -0.5, -0.075), (1.0, -1.175e-08, -0.075), (0.866, 0.5, -0.075), (0.5, 0.866, -0.075), (-0.6079, 1.053, 0.08141), (7.804e-09, 1.216, 0.08141), (-1.053, 0.6079, 0.08141), (-1.216, -4.49e-08, 0.08141), (-1.053, -0.6079, 0.08141), (-0.6079, -1.053, 0.08141), (7.804e-09, -1.216, 0.08141), (0.6079, -1.053, 0.08141), (1.053, -0.6079, 0.08141), (1.216, -4.49e-08, 0.08141), (1.053, 0.6079, 0.08141), (0.6079, 1.053, 0.08141), (-0.6079, 1.053, 0.6196), (6.787e-09, 1.216, 0.6196), (-1.053, 0.6079, 0.6196), (-1.216, -4.49e-08, 0.6196), (-1.053, -0.6079, 0.6196), (-0.6079, -1.053, 0.6196), (6.787e-09, -1.216, 0.6196), (0.6079, -1.053, 0.6196), (1.053, -0.6079, 0.6196), (1.216, -4.49e-08, 0.6196), (1.053, 0.6079, 0.6196), (0.6079, 1.053, 0.6196)], [], [(6, 5, 17, 18), (3, 2, 14, 15), (10, 9, 21, 22), (7, 6, 18, 19), (4, 3, 15, 16), (11, 10, 22, 23), (1, 0, 12, 13), (8, 7, 19, 20), (5, 4, 16, 17), (0, 11, 23, 12), (2, 1, 13, 14), (9, 8, 20, 21), (11, 0, 25, 35), (13, 12, 23, 22, 21, 20, 19, 18, 17, 16, 15, 14), (30, 31, 43, 42), (1, 2, 26, 24), (8, 9, 33, 32), (5, 6, 30, 29), (2, 3, 27, 26), (9, 10, 34, 33), (6, 7, 31, 30), (3, 4, 28, 27), (10, 11, 35, 34), (0, 1, 24, 25), (7, 8, 32, 31), (4, 5, 29, 28), (36, 38, 39, 40, 41, 42, 43, 44, 45, 46, 47, 37), (27, 28, 40, 39), (34, 35, 47, 46), (25, 24, 36, 37), (31, 32, 44, 43), (28, 29, 41, 40), (35, 25, 37, 47), (24, 26, 38, 36), (32, 33, 45, 44), (29, 30, 42, 41), (26, 27, 39, 38), (33, 34, 46, 45)])
me_circle_006.polygons.foreach_set('use_smooth', [True] * 38)
_uv = me_circle_006.uv_layers.new(name='UVMap')
_uv.uv.foreach_set('vector', [0.0, 0.0, 0.0, 0.0, 0.0, 0.0, 0.0, 0.0, 0.0, 0.0, 0.0, 0.0, 0.0, 0.0, 0.0, 0.0, 0.0, 0.0, 0.0, 0.0, 0.0, 0.0, 0.0, 0.0, 0.0, 0.0, 0.0, 0.0, 0.0, 0.0, 0.0, 0.0, 0.0, 0.0, 0.0, 0.0, 0.0, 0.0, 0.0, 0.0, 0.0, 0.0, 0.0, 0.0, 0.0, 0.0, 0.0, 0.0, 0.0, 0.0, 0.0, 0.0, 0.0, 0.0, 0.0, 0.0, 0.0, 0.0, 0.0, 0.0, 0.0, 0.0, 0.0, 0.0, 0.0, 0.0, 0.0, 0.0, 0.0, 0.0, 0.0, 0.0, 0.0, 0.0, 0.0, 0.0, 0.0, 0.0, 0.0, 0.0, 0.0, 0.0, 0.0, 0.0, 0.0, 0.0, 0.0, 0.0, 0.0, 0.0, 0.0, 0.0, 0.0, 0.0, 0.0, 0.0, 0.0, 0.0, 0.0, 0.0, 0.0, 0.0, 0.0, 0.0, 0.0, 0.0, 0.0, 0.0, 0.0, 0.0, 0.0, 0.0, 0.0, 0.0, 0.0, 0.0, 0.0, 0.0, 0.0, 0.0, 0.0, 0.0, 0.0, 0.0, 0.0, 0.0, 0.0, 0.0, 0.0, 0.0, 0.0, 0.0, 0.0, 0.0, 0.0, 0.0, 0.0, 0.0, 0.0, 0.0, 0.0, 0.0, 0.0, 0.0, 0.0, 0.0, 0.0, 0.0, 0.0, 0.0, 0.0, 0.0, 0.0, 0.0, 0.0, 0.0, 0.0, 0.0, 0.0, 0.0, 0.0, 0.0, 0.0, 0.0, 0.0, 0.0, 0.0, 0.0, 0.0, 0.0, 0.0, 0.0, 0.0, 0.0, 0.0, 0.0, 0.0, 0.0, 0.0, 0.0, 0.0, 0.0, 0.0, 0.0, 0.0, 0.0, 0.0, 0.0, 0.0, 0.0, 0.0, 0.0, 0.0, 0.0, 0.0, 0.0, 0.0, 0.0, 0.0, 0.0, 0.0, 0.0, 0.0, 0.0, 0.0, 0.0, 0.0, 0.0, 0.0, 0.0, 0.0, 0.0, 0.0, 0.0, 0.0, 0.0, 0.0, 0.0, 0.0, 0.0, 0.0, 0.0, 0.0, 0.0, 0.0, 0.0, 0.0, 0.0, 0.0, 0.0, 0.0, 0.0, 0.0, 0.0, 0.0, 0.0, 0.0, 0.0, 0.0, 0.0, 0.0, 0.0, 0.0, 0.0, 0.0, 0.0, 0.0, 0.0, 0.0, 0.0, 0.0, 0.0, 0.0, 0.0, 0.0, 0.0, 0.0, 0.0, 0.0, 0.0, 0.0, 0.0, 0.0, 0.0, 0.0, 0.0, 0.0, 0.0, 0.0, 0.0, 0.0, 0.0, 0.0, 0.0, 0.0, 0.0, 0.0, 0.0, 0.0, 0.0, 0.0, 0.0, 0.0, 0.0, 0.0, 0.0, 0.0, 0.0, 0.0, 0.0, 0.0, 0.0, 0.0, 0.0, 0.0, 0.0, 0.0, 0.0, 0.0, 0.0, 0.0, 0.0, 0.0, 0.0, 0.0, 0.0, 0.0, 0.0, 0.0, 0.0, 0.0, 0.0, 0.0, 0.0, 0.0, 0.0, 0.0, 0.0, 0.0, 0.0, 0.0, 0.0, 0.0, 0.0, 0.0, 0.0, 0.0, 0.0, 0.0, 0.0, 0.0, 0.0, 0.0, 0.0, 0.0, 0.0])
me_circle_006.update()
me_cube_002 = bpy.data.meshes.new('Cube.002')
me_cube_002.from_pydata([(-0.6473, -0.9999, -1.251), (-0.1189, -1.495, 1.983), (-0.7389, 1.0, -1.251), (-0.169, 1.505, 1.983), (0.7413, -0.9999, -1.251), (0.1288, -1.495, 1.983), (0.7413, 1.0, -1.251), (0.1402, 1.505, 1.983), (-0.9719, 0.6667, -1.251), (-1.0, 0.3334, -1.251), (-1.0, 5.854e-05, -1.251), (-1.0, -0.3333, -1.251), (-1.0, -0.6666, -1.251), (-1.0, -0.6666, 0.6947), (-1.0, -0.3333, 1.415), (-1.0, 5.86e-05, 1.909), (-1.0, 0.3334, 1.415), (-0.9696, 0.6667, 0.6892), (1.0, -0.6666, -1.251), (1.0, -0.3333, -1.251), (1.0, 5.86e-05, -1.251), (1.0, 0.3334, -1.251), (1.0, 0.6667, -1.251), (1.0, 0.6667, 0.6892), (1.0, 0.3334, 1.415), (1.0, 5.854e-05, 1.909), (1.0, -0.3333, 1.415), (1.0, -0.6666, 0.6947), (-0.8437, -0.8333, -1.251), (0.7413, -0.9982, 0.903), (-0.6473, -0.9982, 0.903), (0.9213, -0.8333, -1.251), (-0.74, 0.9906, 0.8974), (0.9213, 0.8334, -1.251), (-0.8344, 0.8334, -1.251), (0.7413, 0.9906, 0.8974), (-0.8553, -0.8324, 0.7158), (0.9655, -0.7499, -1.251), (-0.9485, -0.7499, -1.251), (0.9298, -0.8324, 0.7158), (-0.9276, 0.7501, -1.251), (0.9242, 0.8286, 0.7169), (-0.837, 0.8286, 0.7169), (0.9655, 0.7501, -1.251)], [], [(34, 32, 3, 2), (2, 3, 7, 6), (31, 29, 5, 4), (4, 5, 1, 0), (28, 31, 4, 0), (29, 30, 1, 5), (41, 42, 17, 23), (23, 17, 16, 24), (24, 16, 15, 25), (25, 15, 14, 26), (26, 14, 13, 27), (40, 43, 22, 8), (8, 22, 21, 9), (9, 21, 20, 10), (10, 20, 19, 11), (11, 19, 18, 12), (43, 41, 23, 22), (22, 23, 24, 21), (21, 24, 25, 20), (20, 25, 26, 19), (19, 26, 27, 18), (38, 36, 13, 12), (12, 13, 14, 11), (11, 14, 15, 10), (10, 15, 16, 9), (9, 16, 17, 8), (0, 1, 30, 28), (39, 36, 30, 29), (38, 37, 31, 28), (37, 39, 29, 31), (6, 7, 35, 33), (2, 6, 33, 34), (7, 3, 32, 35), (40, 42, 32, 34), (18, 27, 39, 37), (12, 18, 37, 38), (27, 13, 36, 39), (28, 30, 36, 38), (8, 17, 42, 40), (33, 35, 41, 43), (34, 33, 43, 40), (35, 32, 42, 41)])
_uv = me_cube_002.uv_layers.new(name='UVMap')
_uv.uv.foreach_set('vector', [0.375, 0.2292, 0.625, 0.2292, 0.625, 0.25, 0.375, 0.25, 0.375, 0.25, 0.625, 0.25, 0.625, 0.5, 0.375, 0.5, 0.375, 0.7292, 0.625, 0.7292, 0.625, 0.75, 0.375, 0.75, 0.375, 0.75, 0.625, 0.75, 0.625, 1.0, 0.375, 1.0, 0.125, 0.7292, 0.375, 0.7292, 0.375, 0.75, 0.125, 0.75, 0.625, 0.7292, 0.875, 0.7292, 0.875, 0.75, 0.625, 0.75, 0.625, 0.5312, 0.875, 0.5312, 0.875, 0.5417, 0.625, 0.5417, 0.625, 0.5417, 0.875, 0.5417, 0.875, 0.5833, 0.625, 0.5833, 0.625, 0.5833, 0.875, 0.5833, 0.875, 0.625, 0.625, 0.625, 0.625, 0.625, 0.875, 0.625, 0.875, 0.6667, 0.625, 0.6667, 0.625, 0.6667, 0.875, 0.6667, 0.875, 0.7083, 0.625, 0.7083, 0.125, 0.5312, 0.375, 0.5312, 0.375, 0.5417, 0.125, 0.5417, 0.125, 0.5417, 0.375, 0.5417, 0.375, 0.5833, 0.125, 0.5833, 0.125, 0.5833, 0.375, 0.5833, 0.375, 0.625, 0.125, 0.625, 0.125, 0.625, 0.375, 0.625, 0.375, 0.6667, 0.125, 0.6667, 0.125, 0.6667, 0.375, 0.6667, 0.375, 0.7083, 0.125, 0.7083, 0.375, 0.5312, 0.625, 0.5312, 0.625, 0.5417, 0.375, 0.5417, 0.375, 0.5417, 0.625, 0.5417, 0.625, 0.5833, 0.375, 0.5833, 0.375, 0.5833, 0.625, 0.5833, 0.625, 0.625, 0.375, 0.625, 0.375, 0.625, 0.625, 0.625, 0.625, 0.6667, 0.375, 0.6667, 0.375, 0.6667, 0.625, 0.6667, 0.625, 0.7083, 0.375, 0.7083, 0.375, 0.03125, 0.625, 0.03125, 0.625, 0.04167, 0.375, 0.04167, 0.375, 0.04167, 0.625, 0.04167, 0.625, 0.08333, 0.375, 0.08333, 0.375, 0.08333, 0.625, 0.08333, 0.625, 0.125, 0.375, 0.125, 0.375, 0.125, 0.625, 0.125, 0.625, 0.1667, 0.375, 0.1667, 0.375, 0.1667, 0.625, 0.1667, 0.625, 0.2083, 0.375, 0.2083, 0.375, 0.0, 0.625, 0.0, 0.625, 0.02083, 0.375, 0.02083, 0.625, 0.7188, 0.875, 0.7188, 0.875, 0.7292, 0.625, 0.7292, 0.125, 0.7188, 0.375, 0.7187, 0.375, 0.7292, 0.125, 0.7292, 0.375, 0.7187, 0.625, 0.7188, 0.625, 0.7292, 0.375, 0.7292, 0.375, 0.5, 0.625, 0.5, 0.625, 0.5208, 0.375, 0.5208, 0.125, 0.5, 0.375, 0.5, 0.375, 0.5208, 0.125, 0.5208, 0.625, 0.5, 0.875, 0.5, 0.875, 0.5208, 0.625, 0.5208, 0.375, 0.2188, 0.625, 0.2188, 0.625, 0.2292, 0.375, 0.2292, 0.375, 0.7083, 0.625, 0.7083, 0.625, 0.7188, 0.375, 0.7187, 0.125, 0.7083, 0.375, 0.7083, 0.375, 0.7187, 0.125, 0.7188, 0.625, 0.7083, 0.875, 0.7083, 0.875, 0.7188, 0.625, 0.7188, 0.375, 0.02083, 0.625, 0.02083, 0.625, 0.03125, 0.375, 0.03125, 0.375, 0.2083, 0.625, 0.2083, 0.625, 0.2188, 0.375, 0.2188, 0.375, 0.5208, 0.625, 0.5208, 0.625, 0.5312, 0.375, 0.5312, 0.125, 0.5208, 0.375, 0.5208, 0.375, 0.5312, 0.125, 0.5312, 0.625, 0.5208, 0.875, 0.5208, 0.875, 0.5312, 0.625, 0.5312])
me_cube_002.update()
me_cube_003 = bpy.data.meshes.new('Cube.003')
me_cube_003.from_pydata([(-0.000423, -1.0, -1.0), (-0.000423, -1.0, 1.0), (-0.000423, 1.0, -1.0), (-0.000423, 1.0, 1.0), (0.06706, -1.0, -1.0), (0.06706, -1.0, 1.0), (0.06706, 1.0, -1.0), (0.06706, 1.0, 1.0), (1.0, 0.0, 1.0), (1.0, 0.0, -1.0), (-1.0, 0.0, 1.0), (-1.0, 0.0, -1.0), (0.01693, -0.9826, 1.008), (-0.008986, -0.008986, 2.006), (-0.008986, 0.008986, 2.006), (0.01693, 0.9826, 1.008), (0.008986, 0.008986, 2.006), (0.04971, 0.9826, 1.008), (0.008986, -0.008986, 2.006), (0.04971, -0.9826, 1.008), (-0.008986, 0.0, 2.006), (-0.9826, 0.0, 1.008), (0.008986, 0.0, 2.006), (0.9826, 0.0, 1.008)], [], [(11, 10, 3, 2), (2, 3, 7, 6), (9, 8, 5, 4), (4, 5, 1, 0), (11, 9, 4, 0), (7, 3, 15, 17), (1, 5, 19, 12), (10, 1, 12, 21), (8, 7, 17, 23), (16, 14, 20, 22), (20, 14, 15, 21), (14, 16, 17, 15), (22, 18, 19, 23), (18, 13, 12, 19), (22, 20, 13, 18), (16, 22, 23, 17), (13, 20, 21, 12), (5, 8, 23, 19), (3, 10, 21, 15), (2, 6, 9, 11), (6, 7, 8, 9), (0, 1, 10, 11)])
me_cube_003.polygons.foreach_set('use_smooth', [True] * 22)
_uv = me_cube_003.uv_layers.new(name='UVMap')
_uv.uv.foreach_set('vector', [0.375, 0.125, 0.625, 0.125, 0.625, 0.25, 0.375, 0.25, 0.375, 0.25, 0.625, 0.25, 0.625, 0.5, 0.375, 0.5, 0.375, 0.625, 0.625, 0.625, 0.625, 0.75, 0.375, 0.75, 0.375, 0.75, 0.625, 0.75, 0.625, 1.0, 0.375, 1.0, 0.125, 0.625, 0.375, 0.625, 0.375, 0.75, 0.125, 0.75, 0.625, 0.5, 0.625, 0.25, 0.625, 0.2514, 0.625, 0.4986, 0.625, 1.0, 0.625, 0.75, 0.625, 0.7514, 0.625, 0.9986, 0.625, 0.125, 0.625, 0.0, 0.625, 0.001431, 0.625, 0.125, 0.625, 0.625, 0.625, 0.5, 0.625, 0.5014, 0.625, 0.625, 0.7489, 0.6239, 0.7511, 0.6239, 0.7511, 0.625, 0.7489, 0.625, 0.7511, 0.625, 0.7511, 0.6239, 0.875, 0.5031, 0.875, 0.625, 0.7511, 0.6239, 0.7489, 0.6239, 0.6281, 0.5, 0.8719, 0.5, 0.7489, 0.625, 0.7489, 0.6261, 0.625, 0.7486, 0.625, 0.625, 0.7489, 0.6261, 0.7511, 0.6261, 0.8719, 0.75, 0.6281, 0.75, 0.7489, 0.625, 0.7511, 0.625, 0.7511, 0.6261, 0.7489, 0.6261, 0.7489, 0.6239, 0.7489, 0.625, 0.625, 0.625, 0.625, 0.5014, 0.7511, 0.6261, 0.7511, 0.625, 0.875, 0.625, 0.875, 0.7469, 0.625, 0.75, 0.625, 0.625, 0.625, 0.625, 0.625, 0.7486, 0.625, 0.25, 0.625, 0.125, 0.625, 0.125, 0.625, 0.2486, 0.125, 0.5, 0.375, 0.5, 0.375, 0.625, 0.125, 0.625, 0.375, 0.5, 0.625, 0.5, 0.625, 0.625, 0.375, 0.625, 0.375, 0.0, 0.625, 0.0, 0.625, 0.125, 0.375, 0.125])
me_cube_003.update()

# ---- objects
ob_circle = bpy.data.objects.new('Circle', me_circle)
ob_circle_001 = bpy.data.objects.new('Circle.001', me_circle_002)
ob_circle_002 = bpy.data.objects.new('Circle.002', me_circle_003)
ob_circle_003 = bpy.data.objects.new('Circle.003', me_circle_004)
ob_circle_004 = bpy.data.objects.new('Circle.004', me_circle_005)
ob_circle_005 = bpy.data.objects.new('Circle.005', me_circle_006)
ob_cube = bpy.data.objects.new('Cube', me_cube_002)
ob_cube_001 = bpy.data.objects.new('Cube.001', me_cube_003)

# ---- transforms, parenting, visibility, modifiers, constraints
ob_circle.location = (0.0, 0.0, 0.0)
ob_circle_001.location = (0.0, 0.0, 4.797)
ob_circle_001.scale = (1.0, 1.0, 0.2317)
ob_circle_002.location = (-4.669e-09, 2.921e-08, 4.188)
ob_circle_002.scale = (0.94, 0.98, 1.0)
ob_circle_003.location = (-4.669e-09, 2.921e-08, 2.762)
ob_circle_003.scale = (0.94, 0.98, 1.0)
ob_circle_004.location = (-4.669e-09, 2.921e-08, 3.486)
ob_circle_004.scale = (0.94, 0.98, 1.0)
ob_circle_005.location = (-4.669e-09, 2.921e-08, 2.068)
ob_circle_005.scale = (0.94, 0.98, 1.0)
ob_cube.location = (0.0, -0.0002227, 7.104)
ob_cube.scale = (1.0, 3.803, 1.0)
ob_cube_001.location = (0.0, 0.0, 14.63)
ob_cube_001.scale = (0.6098, 2.576, 7.063)

# ---- collection membership
col_collection.objects.link(ob_circle)
col_collection.objects.link(ob_circle_001)
col_collection.objects.link(ob_circle_002)
col_collection.objects.link(ob_circle_003)
col_collection.objects.link(ob_circle_004)
col_collection.objects.link(ob_circle_005)
col_collection.objects.link(ob_cube)
col_collection.objects.link(ob_cube_001)

# ---- scene / render settings (as saved in the file)
scene.frame_start = 1; scene.frame_end = 250; scene.frame_set(1)
scene.render.engine = 'BLENDER_EEVEE_NEXT'
scene.cycles.sampling_pattern = 'TABULATED_SOBOL'
scene.view_settings.view_transform = 'Filmic'
bpy.context.view_layer.update()

# ---- added for rendering (the .blend has no active camera and no usable light): camera, sun
cam_auto = bpy.data.cameras.new('AutoCamera')
cam_auto.lens = 50.0
cam_auto.sensor_width = 36.0
cam_auto.clip_end = 1000.0
ob_auto_camera = bpy.data.objects.new('AutoCamera', cam_auto)
scene.collection.objects.link(ob_auto_camera)
ob_auto_camera.location = (28.7581, -34.4901, 37.4038)
ob_auto_camera.rotation_euler = (1.09748, -7.21219e-08, 0.694738)
scene.camera = ob_auto_camera
light_auto_sun = bpy.data.lights.new('AutoSun', 'SUN')
light_auto_sun.energy = 3.0
light_auto_sun.angle = 0.0523599
ob_auto_sun = bpy.data.objects.new('AutoSun', light_auto_sun)
scene.collection.objects.link(ob_auto_sun)
ob_auto_sun.rotation_euler = (0.872665, 0.174533, 0.523599)
bpy.context.view_layer.update()
